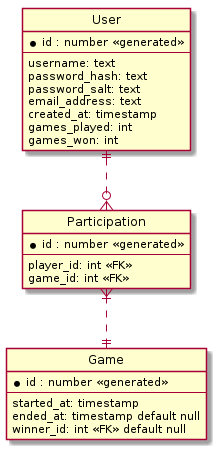

The diagram above was rendered by PlantUML. Its source (embedded in the PNG):
@startuml
hide circle

skinparam linetype ortho

entity "User" {
  *id : number <<generated>>
  --
  username: text
  password_hash: text
  password_salt: text
  email_address: text
  created_at: timestamp
  games_played: int
  games_won: int
}

entity "Game" {
  *id : number <<generated>>
  --
  started_at: timestamp
  ended_at: timestamp default null
  winner_id: int <<FK>> default null
}

entity "Participation" {
  *id : number <<generated>>
  --
  player_id: int <<FK>>
  game_id: int <<FK>>
}


"User" ||..o{ "Participation"
"Participation" }|..|| "Game"

@enduml